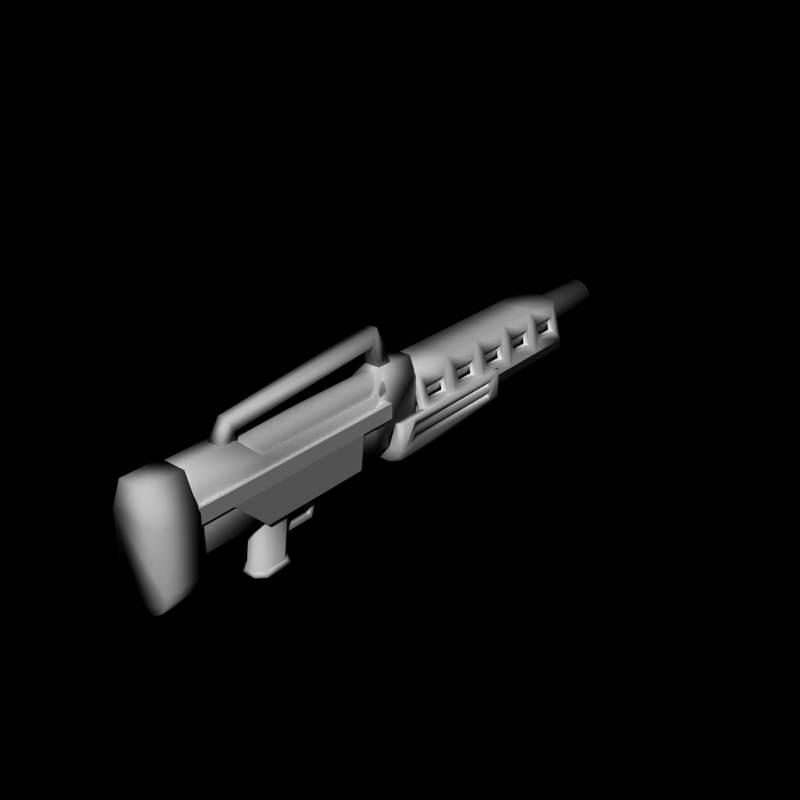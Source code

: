 # Source: energy16.blend  (saved by Blender 2.66.0; exported with 4.5.12 LTS)
import bpy
from mathutils import Matrix  # noqa: F401  (used for matrix-valued properties, if any)

bpy.ops.wm.read_factory_settings(use_empty=True)
scene = bpy.context.scene
scene.name = 'Scene'

# ---- collections
col_collection_1 = bpy.data.collections.new('Collection 1'); scene.collection.children.link(col_collection_1)
col_collection_5 = bpy.data.collections.new('Collection 5'); scene.collection.children.link(col_collection_5)

# ---- world
world_world = bpy.data.worlds.new('World'); scene.world = world_world
world_world.color = (0.0, 0.0, 0.0)
world_world.use_sun_shadow = False
world_world.sun_shadow_jitter_overblur = 0.0
world_world.cycles.sampling_method = 'MANUAL'
world_world.cycles.sample_map_resolution = 256

# ---- meshes
me_cube_013 = bpy.data.meshes.new('Cube.013')
me_cube_013.from_pydata([(0.72, 0.95, -0.2), (0.72, 0.25, -0.2), (0.5, 1.2, 0.65), (0.5, -2.384e-07, 0.65), (-0.8, -2.384e-07, -0.5), (-0.72, 0.95, -0.2), (-0.5, -2.384e-07, 0.65), (-0.5, 1.2, 0.65), (-0.6, 1.2, -0.5), (0.6, 1.2, -0.5), (-0.4, 1.2, 0.5), (0.4, 1.2, 0.5), (0.615, 0.95, 0.2), (0.8, 1.2, -0.5), (0.615, 0.25, 0.2), (0.8, -2.384e-07, -0.5), (-0.615, 0.25, 0.2), (-0.615, 0.95, 0.2), (-0.8, 1.2, -0.5), (-0.72, 0.25, -0.2), (-0.54, 0.95, -0.2), (-0.54, 0.25, -0.2), (0.54, 0.25, -0.2), (0.54, 0.95, -0.2), (-0.455, 0.95, 0.2), (-0.455, 0.25, 0.2), (0.455, 0.25, 0.2), (0.455, 0.95, 0.2), (0.72, -0.25, -0.2), (0.72, -0.95, -0.2), (0.5, -1.2, 0.65), (-0.8, -1.2, -0.5), (-0.72, -0.25, -0.2), (-0.5, -1.2, 0.65), (0.615, -0.25, 0.2), (0.615, -0.95, 0.2), (0.8, -1.2, -0.5), (-0.615, -0.95, 0.2), (-0.615, -0.25, 0.2), (-0.72, -0.95, -0.2), (-0.54, -0.25, -0.2), (-0.54, -0.95, -0.2), (0.54, -0.95, -0.2), (0.54, -0.25, -0.2), (-0.455, -0.25, 0.2), (-0.455, -0.95, 0.2), (0.455, -0.95, 0.2), (0.455, -0.25, 0.2), (0.72, -1.45, -0.2), (0.72, -2.15, -0.2), (0.5, -2.4, 0.65), (-0.8, -2.4, -0.5), (-0.72, -1.45, -0.2), (-0.5, -2.4, 0.65), (0.615, -1.45, 0.2), (0.615, -2.15, 0.2), (0.8, -2.4, -0.5), (-0.615, -2.15, 0.2), (-0.615, -1.45, 0.2), (-0.72, -2.15, -0.2), (-0.54, -1.45, -0.2), (-0.54, -2.15, -0.2), (0.54, -2.15, -0.2), (0.54, -1.45, -0.2), (-0.455, -1.45, 0.2), (-0.455, -2.15, 0.2), (0.455, -2.15, 0.2), (0.455, -1.45, 0.2), (0.72, -2.65, -0.2), (0.72, -3.35, -0.2), (0.5, -3.6, 0.65), (-0.8, -3.6, -0.5), (-0.72, -2.65, -0.2), (-0.5, -3.6, 0.65), (0.615, -2.65, 0.2), (0.615, -3.35, 0.2), (0.8, -3.6, -0.5), (-0.615, -3.35, 0.2), (-0.615, -2.65, 0.2), (-0.72, -3.35, -0.2), (-0.54, -2.65, -0.2), (-0.54, -3.35, -0.2), (0.54, -3.35, -0.2), (0.54, -2.65, -0.2), (-0.455, -2.65, 0.2), (-0.455, -3.35, 0.2), (0.455, -3.35, 0.2), (0.455, -2.65, 0.2), (0.72, -3.85, -0.2), (0.72, -4.55, -0.2), (0.5, -4.8, 0.65), (-0.8, -4.8, -0.5), (-0.72, -3.85, -0.2), (-0.5, -4.8, 0.65), (-0.6, -4.8, -0.5), (0.6, -4.8, -0.5), (-0.4, -4.8, 0.5), (0.4, -4.8, 0.5), (0.615, -3.85, 0.2), (0.615, -4.55, 0.2), (0.8, -4.8, -0.5), (-0.615, -4.55, 0.2), (-0.615, -3.85, 0.2), (-0.72, -4.55, -0.2), (-0.54, -3.85, -0.2), (-0.54, -4.55, -0.2), (0.54, -4.55, -0.2), (0.54, -3.85, -0.2), (-0.455, -3.85, 0.2), (-0.455, -4.55, 0.2), (0.455, -4.55, 0.2), (0.455, -3.85, 0.2)], [], [(25, 16, 17, 24), (21, 19, 16, 25), (7, 6, 3, 2), (20, 5, 19, 21), (24, 17, 5, 20), (0, 13, 2, 12), (12, 2, 3, 14), (14, 3, 15, 1), (1, 15, 13, 0), (17, 16, 6, 7), (5, 17, 7, 18), (19, 5, 18, 4), (16, 19, 4, 6), (88, 76, 70, 98), (93, 91, 94, 96), (100, 90, 97, 95), (90, 93, 96, 97), (7, 10, 8, 18), (27, 12, 14, 26), (22, 1, 0, 23), (26, 14, 1, 22), (12, 27, 23, 0), (45, 37, 38, 44), (41, 39, 37, 45), (40, 32, 39, 41), (44, 38, 32, 40), (34, 3, 30, 35), (38, 37, 33, 6), (35, 30, 36, 29), (39, 32, 4, 31), (32, 38, 6, 4), (37, 39, 31, 33), (2, 11, 10, 7), (11, 2, 13, 9), (47, 34, 35, 46), (42, 29, 28, 43), (46, 35, 29, 42), (34, 47, 43, 28), (65, 57, 58, 64), (61, 59, 57, 65), (29, 36, 15, 28), (60, 52, 59, 61), (64, 58, 52, 60), (54, 30, 50, 55), (58, 57, 53, 33), (55, 50, 56, 49), (28, 15, 3, 34), (59, 52, 31, 51), (52, 58, 33, 31), (6, 33, 30, 3), (57, 59, 51, 53), (67, 54, 55, 66), (62, 49, 48, 63), (66, 55, 49, 62), (54, 67, 63, 48), (85, 77, 78, 84), (81, 79, 77, 85), (49, 56, 36, 48), (80, 72, 79, 81), (84, 78, 72, 80), (74, 50, 70, 75), (78, 77, 73, 53), (75, 70, 76, 69), (48, 36, 30, 54), (79, 72, 51, 71), (72, 78, 53, 51), (33, 53, 50, 30), (77, 79, 71, 73), (87, 74, 75, 86), (82, 69, 68, 83), (86, 75, 69, 82), (74, 87, 83, 68), (109, 101, 102, 108), (105, 103, 101, 109), (73, 93, 90, 70), (104, 92, 103, 105), (108, 102, 92, 104), (69, 76, 56, 68), (99, 90, 100, 89), (68, 56, 50, 74), (103, 92, 71, 91), (53, 73, 70, 50), (101, 103, 91, 93), (92, 102, 73, 71), (98, 70, 90, 99), (111, 98, 99, 110), (106, 89, 88, 107), (110, 99, 89, 106), (98, 111, 107, 88), (102, 101, 93, 73), (89, 100, 76, 88)])
me_cube_013.polygons.foreach_set('use_smooth', [True] * 91)
_uv = me_cube_013.uv_layers.new(name='UVMap')
_uv.uv.foreach_set('vector', [0.6074, 0.5562, 0.6074, 0.5562, 0.7064, 0.5562, 0.7064, 0.5562, 0.6074, 0.4996, 0.6074, 0.4996, 0.6074, 0.5562, 0.6074, 0.5562, 0.7418, 0.6389, 0.572, 0.6389, 0.572, 0.6194, 0.7418, 0.6194, 0.7064, 0.4996, 0.7064, 0.4996, 0.6074, 0.4996, 0.6074, 0.4996, 0.7064, 0.5562, 0.7064, 0.5562, 0.7064, 0.4996, 0.7064, 0.4996, 0.7064, 0.4996, 0.7418, 0.4571, 0.7418, 0.6198, 0.7064, 0.5562, 0.7064, 0.5562, 0.7418, 0.6198, 0.572, 0.6198, 0.6074, 0.5562, 0.6074, 0.5562, 0.572, 0.6198, 0.572, 0.4571, 0.6074, 0.4996, 0.6074, 0.4996, 0.572, 0.4571, 0.7418, 0.4571, 0.7064, 0.4996, 0.7064, 0.5562, 0.6074, 0.5562, 0.572, 0.6198, 0.7418, 0.6198, 0.7064, 0.4996, 0.7064, 0.5562, 0.7418, 0.6198, 0.7418, 0.4571, 0.6074, 0.4996, 0.7064, 0.4996, 0.7418, 0.4571, 0.572, 0.4571, 0.6074, 0.5562, 0.6074, 0.4996, 0.572, 0.4571, 0.572, 0.6198, 0.7064, 0.4996, 0.7418, 0.4571, 0.7418, 0.6198, 0.7064, 0.5562, 0.572, 0.4571, 0.5762, 0.4541, 0.572, 0.6181, 0.5762, 0.4541, 0.572, 0.6198, 0.5762, 0.4541, 0.572, 0.4571, 0.5762, 0.4541, 0.572, 0.6389, 0.5762, 0.4541, 0.5762, 0.4541, 0.5762, 0.4541, 0.5762, 0.4541, 0.7418, 0.4571, 0.5762, 0.4541, 0.7418, 0.6198, 0.7064, 0.5562, 0.7064, 0.5562, 0.6074, 0.5562, 0.6074, 0.5562, 0.6074, 0.4996, 0.6074, 0.4996, 0.7064, 0.4996, 0.7064, 0.4996, 0.6074, 0.5562, 0.6074, 0.5562, 0.6074, 0.4996, 0.6074, 0.4996, 0.7064, 0.5562, 0.7064, 0.5562, 0.7064, 0.4996, 0.7064, 0.4996, 0.6074, 0.5562, 0.6074, 0.5562, 0.7064, 0.5562, 0.7064, 0.5562, 0.6074, 0.4996, 0.6074, 0.4996, 0.6074, 0.5562, 0.6074, 0.5562, 0.7064, 0.4996, 0.7064, 0.4996, 0.6074, 0.4996, 0.6074, 0.4996, 0.7064, 0.5562, 0.7064, 0.5562, 0.7064, 0.4996, 0.7064, 0.4996, 0.7064, 0.5562, 0.7418, 0.6198, 0.572, 0.6198, 0.6074, 0.5562, 0.7064, 0.5562, 0.6074, 0.5562, 0.572, 0.6198, 0.7418, 0.6198, 0.6074, 0.5562, 0.572, 0.6198, 0.572, 0.4571, 0.6074, 0.4996, 0.6074, 0.4996, 0.7064, 0.4996, 0.7418, 0.4571, 0.572, 0.4571, 0.7064, 0.4996, 0.7064, 0.5562, 0.7418, 0.6198, 0.7418, 0.4571, 0.6074, 0.5562, 0.6074, 0.4996, 0.572, 0.4571, 0.572, 0.6198, 0.5762, 0.4541, 0.5762, 0.4541, 0.5762, 0.4541, 0.7418, 0.6194, 0.5762, 0.4541, 0.7418, 0.4571, 0.5762, 0.4541, 0.7418, 0.6181, 0.7064, 0.5562, 0.7064, 0.5562, 0.6074, 0.5562, 0.6074, 0.5562, 0.6074, 0.4996, 0.6074, 0.4996, 0.7064, 0.4996, 0.7064, 0.4996, 0.6074, 0.5562, 0.6074, 0.5562, 0.6074, 0.4996, 0.6074, 0.4996, 0.7064, 0.5562, 0.7064, 0.5562, 0.7064, 0.4996, 0.7064, 0.4996, 0.6074, 0.5562, 0.6074, 0.5562, 0.7064, 0.5562, 0.7064, 0.5562, 0.6074, 0.4996, 0.6074, 0.4996, 0.6074, 0.5562, 0.6074, 0.5562, 0.6074, 0.4996, 0.572, 0.4571, 0.7418, 0.4571, 0.7064, 0.4996, 0.7064, 0.4996, 0.7064, 0.4996, 0.6074, 0.4996, 0.6074, 0.4996, 0.7064, 0.5562, 0.7064, 0.5562, 0.7064, 0.4996, 0.7064, 0.4996, 0.7064, 0.5562, 0.7418, 0.6198, 0.572, 0.6198, 0.6074, 0.5562, 0.7064, 0.5562, 0.6074, 0.5562, 0.572, 0.6198, 0.7418, 0.6198, 0.6074, 0.5562, 0.572, 0.6198, 0.572, 0.4571, 0.6074, 0.4996, 0.7064, 0.4996, 0.7418, 0.4571, 0.7418, 0.6198, 0.7064, 0.5562, 0.6074, 0.4996, 0.7064, 0.4996, 0.7418, 0.4571, 0.572, 0.4571, 0.7064, 0.4996, 0.7064, 0.5562, 0.7418, 0.6198, 0.7418, 0.4571, 0.7418, 0.6389, 0.572, 0.6389, 0.572, 0.6194, 0.7418, 0.6194, 0.6074, 0.5562, 0.6074, 0.4996, 0.572, 0.4571, 0.572, 0.6198, 0.7064, 0.5562, 0.7064, 0.5562, 0.6074, 0.5562, 0.6074, 0.5562, 0.6074, 0.4996, 0.6074, 0.4996, 0.7064, 0.4996, 0.7064, 0.4996, 0.6074, 0.5562, 0.6074, 0.5562, 0.6074, 0.4996, 0.6074, 0.4996, 0.7064, 0.5562, 0.7064, 0.5562, 0.7064, 0.4996, 0.7064, 0.4996, 0.6074, 0.5562, 0.6074, 0.5562, 0.7064, 0.5562, 0.7064, 0.5562, 0.6074, 0.4996, 0.6074, 0.4996, 0.6074, 0.5562, 0.6074, 0.5562, 0.6074, 0.4996, 0.572, 0.4571, 0.7418, 0.4571, 0.7064, 0.4996, 0.7064, 0.4996, 0.7064, 0.4996, 0.6074, 0.4996, 0.6074, 0.4996, 0.7064, 0.5562, 0.7064, 0.5562, 0.7064, 0.4996, 0.7064, 0.4996, 0.7064, 0.5562, 0.7418, 0.6198, 0.572, 0.6198, 0.6074, 0.5562, 0.7064, 0.5562, 0.6074, 0.5562, 0.572, 0.6198, 0.7418, 0.6198, 0.6074, 0.5562, 0.572, 0.6198, 0.572, 0.4571, 0.6074, 0.4996, 0.7064, 0.4996, 0.7418, 0.4571, 0.7418, 0.6198, 0.7064, 0.5562, 0.6074, 0.4996, 0.7064, 0.4996, 0.7418, 0.4571, 0.572, 0.4571, 0.7064, 0.4996, 0.7064, 0.5562, 0.7418, 0.6198, 0.7418, 0.4571, 0.7418, 0.6389, 0.572, 0.6389, 0.572, 0.6194, 0.7418, 0.6194, 0.6074, 0.5562, 0.6074, 0.4996, 0.572, 0.4571, 0.572, 0.6198, 0.7064, 0.5562, 0.7064, 0.5562, 0.6074, 0.5562, 0.6074, 0.5562, 0.6074, 0.4996, 0.6074, 0.4996, 0.7064, 0.4996, 0.7064, 0.4996, 0.6074, 0.5562, 0.6074, 0.5562, 0.6074, 0.4996, 0.6074, 0.4996, 0.7064, 0.5562, 0.7064, 0.5562, 0.7064, 0.4996, 0.7064, 0.4996, 0.6074, 0.5562, 0.6074, 0.5562, 0.7064, 0.5562, 0.7064, 0.5562, 0.6074, 0.4996, 0.6074, 0.4996, 0.6074, 0.5562, 0.6074, 0.5562, 0.7418, 0.6389, 0.572, 0.6389, 0.572, 0.6194, 0.7418, 0.6194, 0.7064, 0.4996, 0.7064, 0.4996, 0.6074, 0.4996, 0.6074, 0.4996, 0.7064, 0.5562, 0.7064, 0.5562, 0.7064, 0.4996, 0.7064, 0.4996, 0.6074, 0.4996, 0.572, 0.4571, 0.7418, 0.4571, 0.7064, 0.4996, 0.6074, 0.5562, 0.572, 0.6198, 0.572, 0.4571, 0.6074, 0.4996, 0.7064, 0.4996, 0.7418, 0.4571, 0.7418, 0.6198, 0.7064, 0.5562, 0.6074, 0.4996, 0.7064, 0.4996, 0.7418, 0.4571, 0.572, 0.4571, 0.7418, 0.6389, 0.572, 0.6389, 0.572, 0.6194, 0.7418, 0.6194, 0.6074, 0.5562, 0.6074, 0.4996, 0.572, 0.4571, 0.572, 0.6198, 0.7064, 0.4996, 0.7064, 0.5562, 0.7418, 0.6198, 0.7418, 0.4571, 0.7064, 0.5562, 0.7418, 0.6198, 0.572, 0.6198, 0.6074, 0.5562, 0.7064, 0.5562, 0.7064, 0.5562, 0.6074, 0.5562, 0.6074, 0.5562, 0.6074, 0.4996, 0.6074, 0.4996, 0.7064, 0.4996, 0.7064, 0.4996, 0.6074, 0.5562, 0.6074, 0.5562, 0.6074, 0.4996, 0.6074, 0.4996, 0.7064, 0.5562, 0.7064, 0.5562, 0.7064, 0.4996, 0.7064, 0.4996, 0.7064, 0.5562, 0.6074, 0.5562, 0.572, 0.6198, 0.7418, 0.6198, 0.6074, 0.4996, 0.572, 0.4571, 0.7418, 0.4571, 0.7064, 0.4996])
me_cube_013.use_remesh_preserve_volume = False
me_cube_013.use_remesh_preserve_attributes = False
me_cube_013.use_mirror_vertex_groups = False
me_cube_013.update()
me_cube_008 = bpy.data.meshes.new('Cube.008')
me_cube_008.from_pydata([(-0.5, -0.9, -1.5), (-0.5, 2.9, -1.5), (0.5, 2.9, -1.5), (0.5, -0.9, -1.5), (-0.5, -0.9, -1.0), (-0.5, 2.9, -1.0), (0.5, 2.9, -1.0), (0.5, -0.9, -1.0), (-0.8, -0.9, -1.3), (-0.8, 2.9, -1.3), (-0.9, -0.9, -1.0), (-0.9, 2.9, -1.0), (-0.7, -0.9, -0.3), (-0.7, 2.9, -0.3), (-0.9, -0.9, -0.3), (-0.9, 2.9, -0.3), (-0.9, -0.5, -1.0), (-0.9, -0.5, -0.3), (-0.9, 2.5, -1.0), (-0.9, 2.5, -0.3), (-0.9, -0.5, -0.6), (-0.9, 2.5, -0.6), (-0.9, -0.5, -0.45), (-0.9, 2.5, -0.45), (-0.9, -0.5, -0.75), (-0.9, 2.5, -0.75), (-0.9, -0.5, -0.9), (-0.9, 2.5, -0.9), (-0.8, -0.5, -0.75), (-0.8, 2.5, -0.75), (-0.8, -0.5, -0.9), (-0.8, 2.5, -0.9), (-0.8, -0.5, -0.6), (-0.8, 2.5, -0.6), (-0.8, -0.5, -0.45), (-0.8, 2.5, -0.45), (-0.45, 3.0, -1.38), (0.45, 3.0, -1.38), (-0.5, 3.0, -1.0), (0.5, 3.0, -1.0), (-0.72, 3.0, -1.2), (-0.81, 3.0, -1.0), (-0.7, 3.0, -0.3), (-0.81, 3.0, -0.3), (-0.45, -1.0, -1.38), (0.45, -1.0, -1.38), (-0.5, -1.0, -1.0), (0.5, -1.0, -1.0), (-0.72, -1.0, -1.2), (-0.81, -1.0, -1.0), (-0.7, -1.0, -0.3), (-0.81, -1.0, -0.3), (0.8, -0.9, -1.3), (0.8, 2.9, -1.3), (0.9, -0.9, -1.0), (0.9, 2.9, -1.0), (0.7, -0.9, -0.3), (0.7, 2.9, -0.3), (0.9, -0.9, -0.3), (0.9, 2.9, -0.3), (0.9, -0.5, -1.0), (0.9, -0.5, -0.3), (0.9, 2.5, -1.0), (0.9, 2.5, -0.3), (0.9, -0.5, -0.6), (0.9, 2.5, -0.6), (0.9, -0.5, -0.45), (0.9, 2.5, -0.45), (0.9, -0.5, -0.75), (0.9, 2.5, -0.75), (0.9, -0.5, -0.9), (0.9, 2.5, -0.9), (0.8, -0.5, -0.75), (0.8, 2.5, -0.75), (0.8, -0.5, -0.9), (0.8, 2.5, -0.9), (0.8, -0.5, -0.6), (0.8, 2.5, -0.6), (0.8, -0.5, -0.45), (0.8, 2.5, -0.45), (0.72, 3.0, -1.2), (0.81, 3.0, -1.0), (0.7, 3.0, -0.3), (0.81, 3.0, -0.3), (0.72, -1.0, -1.2), (0.81, -1.0, -1.0), (0.7, -1.0, -0.3), (0.81, -1.0, -0.3), (-0.5, 0.0, -1.0), (-0.5, 6.5, -1.0), (0.5, 6.5, -1.0), (0.5, 0.0, -1.0), (-0.8, 0.0, -0.5), (-0.8, 6.0, -0.5), (0.8, 6.0, -0.5), (0.8, 0.0, -0.5), (-0.1, -4.2, -2.0), (-0.1, -3.0, -1.2), (0.1, -3.0, -1.2), (0.1, -4.2, -2.0), (-0.1, -4.2, -1.9), (-0.1, -3.1, -1.2), (0.1, -3.1, -1.2), (0.1, -4.2, -1.9), (-0.1, -3.35, -1.9), (-0.1, -3.3, -2.0), (0.1, -3.35, -1.9), (0.1, -3.3, -2.0), (0.1, -4.2, -2.5), (0.1, -4.0, -1.0), (0.3, -4.4, -2.5), (0.3, -4.2, -1.0), (0.3, -5.0, -2.5), (0.3, -4.8, -1.0), (0.1, -5.2, -2.5), (0.1, -5.0, -1.0), (-0.1, -5.2, -2.5), (-0.1, -5.0, -1.0), (-0.3, -5.0, -2.5), (-0.3, -4.8, -1.0), (-0.3, -4.4, -2.5), (-0.3, -4.2, -1.0), (-0.1, -4.2, -2.5), (-0.1, -4.0, -1.0), (-0.3, -4.7, -2.5), (0.3, -4.7, -2.5), (-0.3, -4.5, -1.0), (0.3, -4.5, -1.0), (0.1, -4.2, -2.5), (0.3, -4.4, -2.5), (0.3, -5.0, -2.5), (0.1, -5.2, -2.5), (-0.1, -5.2, -2.5), (-0.3, -5.0, -2.5), (-0.3, -4.4, -2.5), (-0.1, -4.2, -2.5), (-0.3, -4.7, -2.5), (0.3, -4.7, -2.5), (0.1, -4.2, -2.5), (0.3, -4.4, -2.5), (0.3, -5.0, -2.5), (0.1, -5.2, -2.5), (-0.1, -5.2, -2.5), (-0.3, -5.0, -2.5), (-0.3, -4.4, -2.5), (-0.1, -4.2, -2.5), (-0.3, -4.7, -2.5), (0.3, -4.7, -2.5), (0.1, -4.2, -2.5), (0.3, -4.4, -2.5), (0.3, -5.0, -2.5), (0.1, -5.2, -2.5), (-0.1, -5.2, -2.5), (-0.3, -5.0, -2.5), (-0.3, -4.4, -2.5), (-0.1, -4.2, -2.5), (-0.3, -4.7, -2.5), (0.3, -4.7, -2.5), (0.2, -4.1, -2.6), (0.4, -4.3, -2.6), (0.4, -5.05, -2.6), (0.2, -5.25, -2.6), (-0.2, -5.25, -2.6), (-0.4, -5.05, -2.6), (-0.4, -4.3, -2.6), (-0.2, -4.1, -2.6), (-0.4, -4.7, -2.6), (0.4, -4.7, -2.6), (-0.5, -5.0, -1.2), (-0.5, -2.0, -1.2), (0.5, -2.0, -1.2), (0.5, -5.0, -1.2), (-0.6, -6.0, -0.2), (-0.6, -2.0, -0.2), (0.6, -2.0, -0.2), (0.6, -6.0, -0.2), (-0.6, -6.0, 0.2), (-0.6, -2.0, 0.2), (0.6, -2.0, 0.2), (0.6, -6.0, 0.2), (-0.6, -7.0, -0.2), (0.6, -7.0, -0.2), (-0.6, -7.0, 0.2), (0.6, -7.0, 0.2), (-0.6, -1.0, -0.2), (0.6, -1.0, -0.2), (-0.6, -1.0, 0.2), (0.6, -1.0, 0.2), (0.35, -7.0, 1.05), (0.35, -8.0, 1.05), (0.7, -7.0, -1.3), (0.7, -8.0, -1.3), (0.6467, -7.0, -1.568), (0.6467, -8.0, -1.568), (0.495, -7.0, -1.795), (0.495, -8.0, -1.795), (0.2679, -7.0, -1.947), (0.2679, -8.0, -1.947), (-2.404e-07, -7.0, -2.0), (-2.404e-07, -8.0, -2.0), (-0.2679, -7.0, -1.947), (-0.2679, -8.0, -1.947), (-0.495, -7.0, -1.795), (-0.495, -8.0, -1.795), (-0.6467, -7.0, -1.568), (-0.6467, -8.0, -1.568), (-0.7, -7.0, -1.3), (-0.7, -8.0, -1.3), (-0.35, -7.0, 1.05), (-0.35, -8.0, 1.05), (-0.7, -8.0, 0.2), (0.7, -7.0, 0.2), (-0.7, -7.0, 0.2), (0.7, -8.0, 0.2), (-1.227e-08, 8.0, 0.5), (-1.227e-08, -6.557e-07, 0.5), (0.1913, 8.0, 0.4619), (0.1913, -6.557e-07, 0.4619), (0.3536, 8.0, 0.3536), (0.3536, -5.364e-07, 0.3536), (0.4619, 8.0, 0.1913), (0.4619, -2.98e-07, 0.1913), (0.5, 8.0, 3.576e-07), (0.5, -5.96e-08, -2.821e-07), (0.4619, 8.0, -0.1913), (0.4619, 2.384e-07, -0.1913), (0.3536, 8.0, -0.3536), (0.3536, 4.768e-07, -0.3536), (0.1913, 8.0, -0.4619), (0.1913, 4.768e-07, -0.4619), (-1.752e-07, 8.0, -0.5), (-1.752e-07, 5.96e-07, -0.5), (-0.1913, 8.0, -0.4619), (-0.1913, 4.768e-07, -0.4619), (-0.3536, 8.0, -0.3536), (-0.3536, 4.768e-07, -0.3536), (-0.4619, 8.0, -0.1913), (-0.4619, 2.384e-07, -0.1913), (-0.5, 8.0, 8.027e-07), (-0.5, -5.96e-08, 1.629e-07), (-0.4619, 8.0, 0.1913), (-0.4619, -2.98e-07, 0.1913), (-0.3536, 8.0, 0.3536), (-0.3536, -5.364e-07, 0.3536), (-0.1913, 8.0, 0.4619), (-0.1913, -6.557e-07, 0.4619), (-3.328e-09, 8.0, 0.35), (0.1339, 8.0, 0.3234), (0.2475, 8.0, 0.2475), (0.3234, 8.0, 0.1339), (0.35, 8.0, 8.72e-07), (0.3234, 8.0, -0.1339), (0.2475, 8.0, -0.2475), (0.1339, 8.0, -0.3234), (-1.174e-07, 8.0, -0.35), (-0.1339, 8.0, -0.3234), (-0.2475, 8.0, -0.2475), (-0.3234, 8.0, -0.1339), (-0.35, 8.0, 1.184e-06), (-0.3234, 8.0, 0.1339), (-0.2475, 8.0, 0.2475), (-0.1339, 8.0, 0.3234), (1.753e-08, 4.0, 8.531e-07), (-0.5, -1.5, -1.0), (-0.5, 0.0, -1.0), (0.5, 0.0, -1.0), (0.5, -1.5, -1.0), (-0.3, -1.0, 1.0), (-0.3, 0.0, 1.0), (0.3, 0.0, 1.0), (0.3, -1.0, 1.0), (-0.5, -1.5, 0.5), (0.5, -1.5, 0.5), (-0.5, -5.0, -1.0), (0.5, -5.0, -1.0), (-0.5, -5.0, 0.5), (0.5, -5.0, 0.5), (-0.5, -7.5, -1.0), (0.5, -7.5, -1.0), (-0.3, -7.5, 1.0), (0.3, -7.5, 1.0), (-0.3, -5.5, 1.0), (0.3, -5.5, 1.0), (0.5, -7.5, 0.5), (-0.5, -7.5, 0.5), (-0.5, 0.0, 0.5), (0.5, 0.0, 0.5), (-0.2, -1.0, 1.0), (-0.2, -0.6, 1.0), (0.2, -0.6, 1.0), (0.2, -1.0, 1.0), (-0.2, -1.2, 1.6), (-0.15, -1.0, 2.0), (0.15, -1.0, 2.0), (0.2, -1.2, 1.6), (-0.2, -5.5, 1.2), (-0.15, -5.6, 1.5), (0.15, -5.6, 1.5), (0.2, -5.5, 1.2), (-0.2, -5.5, 1.0), (-0.2, -5.9, 1.0), (0.2, -5.9, 1.0), (0.2, -5.5, 1.0), (-1.227e-08, -1.0, 0.9), (-1.227e-08, -5.5, 0.9), (0.1531, -1.0, 0.8696), (0.1531, -5.5, 0.8696), (0.2828, -1.0, 0.7828), (0.2828, -5.5, 0.7828), (0.3696, -1.0, 0.6531), (0.3696, -5.5, 0.6531), (0.4, -1.0, 0.5), (0.4, -5.5, 0.5), (0.3696, -1.0, 0.3469), (0.3696, -5.5, 0.3469), (-0.3696, -1.0, 0.3469), (-0.3696, -5.5, 0.3469), (-0.4, -1.0, 0.5), (-0.4, -5.5, 0.5), (-0.3696, -1.0, 0.6531), (-0.3696, -5.5, 0.6531), (-0.2828, -1.0, 0.7828), (-0.2828, -5.5, 0.7828), (-0.1531, -1.0, 0.8696), (-0.1531, -5.5, 0.8696)], [], [(1, 0, 8, 9), (5, 6, 39, 38), (14, 10, 49, 51), (0, 1, 2, 3), (7, 6, 5, 4), (10, 16, 18, 11, 9, 8), (10, 8, 48, 49), (12, 14, 51, 50), (12, 13, 15, 19, 17, 14), (4, 5, 13, 12), (13, 5, 38, 42), (16, 10, 14, 17, 22, 20, 24, 26), (23, 22, 17, 19), (11, 18, 27, 25, 21, 23, 19, 15), (25, 24, 20, 21), (23, 21, 33, 35), (24, 25, 29, 28), (18, 16, 26, 27), (31, 30, 28, 29), (26, 24, 28, 30), (25, 27, 31, 29), (27, 26, 30, 31), (33, 32, 34, 35), (21, 20, 32, 33), (20, 22, 34, 32), (22, 23, 35, 34), (38, 39, 37, 36), (38, 36, 40, 41), (38, 41, 43, 42), (1, 9, 40, 36), (11, 15, 43, 41), (9, 11, 41, 40), (15, 13, 42, 43), (2, 1, 36, 37), (47, 46, 44, 45), (44, 46, 49, 48), (49, 46, 50, 51), (0, 3, 45, 44), (4, 12, 50, 46), (7, 4, 46, 47), (8, 0, 44, 48), (58, 87, 85, 54), (54, 52, 53, 55, 62, 60), (54, 85, 84, 52), (56, 86, 87, 58), (56, 58, 61, 63, 59, 57), (60, 70, 68, 64, 66, 61, 58, 54), (67, 63, 61, 66), (55, 59, 63, 67, 65, 69, 71, 62), (69, 65, 64, 68), (67, 79, 77, 65), (68, 72, 73, 69), (62, 71, 70, 60), (75, 73, 72, 74), (70, 74, 72, 68), (69, 73, 75, 71), (71, 75, 74, 70), (77, 79, 78, 76), (65, 77, 76, 64), (64, 76, 78, 66), (66, 78, 79, 67), (39, 82, 83, 81), (57, 82, 39, 6), (7, 47, 86, 56), (55, 81, 83, 59), (53, 80, 81, 55), (59, 83, 82, 57), (85, 87, 86, 47), (2, 53, 52, 3), (39, 81, 80, 37), (52, 84, 45, 3), (2, 37, 80, 53), (7, 56, 57, 6), (45, 84, 85, 47), (92, 93, 89, 88), (93, 94, 90, 89), (94, 95, 91, 90), (95, 92, 88, 91), (88, 89, 90, 91), (95, 94, 93, 92), (104, 101, 97, 105), (101, 102, 98, 97), (106, 103, 99, 107), (103, 100, 96, 99), (105, 97, 98, 107), (106, 102, 101, 104), (100, 104, 105, 96), (102, 106, 107, 98), (96, 105, 107, 99), (103, 106, 104, 100), (124, 126, 121, 120), (116, 117, 119, 118), (118, 124, 136, 133), (120, 121, 123, 122), (112, 113, 115, 114), (108, 109, 111, 110), (114, 115, 117, 116), (125, 127, 113, 112), (122, 123, 109, 108), (118, 119, 126, 124), (112, 114, 131, 130), (110, 111, 127, 125), (137, 130, 140, 147), (128, 129, 139, 138), (125, 112, 130, 137), (124, 120, 134, 136), (110, 125, 137, 129), (116, 118, 133, 132), (122, 108, 128, 135), (108, 110, 129, 128), (120, 122, 135, 134), (114, 116, 132, 131), (146, 144, 154, 156), (139, 147, 157, 149), (131, 132, 142, 141), (135, 128, 138, 145), (130, 131, 141, 140), (133, 136, 146, 143), (134, 135, 145, 144), (129, 137, 147, 139), (136, 134, 144, 146), (132, 133, 143, 142), (154, 155, 165, 164), (153, 156, 166, 163), (142, 143, 153, 152), (138, 139, 149, 148), (147, 140, 150, 157), (141, 142, 152, 151), (145, 138, 148, 155), (140, 141, 151, 150), (143, 146, 156, 153), (144, 145, 155, 154), (166, 167, 160, 161, 162, 163), (158, 159, 167, 166, 164, 165), (149, 157, 167, 159), (156, 154, 164, 166), (152, 153, 163, 162), (148, 149, 159, 158), (157, 150, 160, 167), (151, 152, 162, 161), (155, 148, 158, 165), (150, 151, 161, 160), (172, 173, 169, 168), (173, 174, 170, 169), (174, 175, 171, 170), (175, 172, 168, 171), (168, 169, 170, 171), (175, 179, 183, 181), (179, 178, 177, 176), (175, 174, 178, 179), (173, 172, 176, 177), (177, 178, 187, 186), (180, 181, 183, 182), (176, 172, 180, 182), (172, 175, 181, 180), (179, 176, 182, 183), (185, 184, 186, 187), (178, 174, 185, 187), (174, 173, 184, 185), (173, 177, 186, 184), (204, 205, 207, 206), (202, 203, 205, 204), (192, 193, 195, 194), (196, 197, 199, 198), (190, 191, 193, 192), (212, 210, 209, 208), (200, 201, 203, 202), (194, 195, 197, 196), (208, 209, 189, 188), (211, 213, 191, 190), (211, 190, 192, 194, 196, 198, 200, 202, 204, 206, 212), (198, 199, 201, 200), (213, 210, 207, 205, 203, 201, 199, 197, 195, 193, 191), (206, 207, 210, 212), (188, 189, 213, 211), (188, 211, 212, 208), (189, 209, 210, 213), (234, 236, 257, 256), (236, 237, 239, 238), (220, 221, 223, 222), (216, 217, 219, 218), (234, 235, 237, 236), (224, 225, 227, 226), (228, 229, 231, 230), (222, 223, 225, 224), (238, 239, 241, 240), (218, 219, 221, 220), (214, 215, 217, 216), (232, 233, 235, 234), (226, 227, 229, 228), (242, 243, 245, 244), (244, 245, 215, 214), (240, 241, 243, 242), (230, 231, 233, 232), (230, 232, 255, 254), (226, 228, 253, 252), (222, 224, 251, 250), (244, 214, 246, 261), (218, 220, 249, 248), (238, 240, 259, 258), (240, 242, 260, 259), (236, 238, 258, 257), (232, 234, 256, 255), (228, 230, 254, 253), (224, 226, 252, 251), (214, 216, 247, 246), (220, 222, 250, 249), (242, 244, 261, 260), (216, 218, 248, 247), (258, 259, 262), (256, 257, 262), (250, 251, 262), (257, 258, 262), (251, 252, 262), (259, 260, 262), (252, 253, 262), (260, 261, 262), (253, 254, 262), (247, 248, 262), (261, 246, 262), (254, 255, 262), (248, 249, 262), (246, 247, 262), (255, 256, 262), (249, 250, 262), (267, 268, 285, 264, 263, 271), (285, 286, 265, 264), (269, 270, 272, 266, 265, 286), (271, 263, 273, 275), (263, 264, 265, 266), (270, 269, 268, 267), (270, 267, 271, 272), (273, 274, 278, 277), (272, 271, 275, 276), (263, 266, 274, 273), (266, 272, 276, 274), (283, 284, 277, 278), (275, 273, 277, 284, 279, 281), (282, 281, 279, 280), (274, 276, 282, 280, 283, 278), (276, 275, 281, 282), (280, 279, 284, 283), (268, 269, 286, 285), (291, 292, 288, 287), (292, 293, 289, 288), (293, 294, 290, 289), (294, 291, 287, 290), (287, 288, 289, 290), (291, 294, 298, 295), (296, 295, 299, 300), (294, 293, 297, 298), (292, 291, 295, 296), (293, 292, 296, 297), (302, 301, 300, 299), (297, 296, 300, 301), (298, 297, 301, 302), (295, 298, 302, 299), (315, 316, 318, 317), (309, 310, 312, 311), (305, 306, 308, 307), (311, 312, 314, 313), (317, 318, 320, 319), (307, 308, 310, 309), (303, 304, 306, 305), (321, 322, 324, 323), (323, 324, 304, 303), (319, 320, 322, 321)])
me_cube_008.polygons.foreach_set('use_smooth', [1, 1, 1, 1, 1, 1, 1, 1, 1, 1, 1, 1, 1, 1, 1, 1, 1, 1, 1, 1, 1, 1, 1, 1, 1, 1, 1, 1, 1, 1, 1, 1, 1, 1, 1, 1, 1, 1, 1, 1, 1, 1, 1, 1, 1, 1, 1, 1, 1, 1, 1, 1, 1, 1, 1, 1, 1, 1, 1, 1, 1, 1, 1, 1, 1, 1, 1, 1, 1, 1, 1, 1, 1, 1, 0, 0, 0, 0, 0, 0, 0, 0, 0, 0, 0, 0, 0, 0, 0, 0, 1, 1, 1, 1, 1, 1, 1, 1, 1, 1, 1, 1, 1, 1, 1, 1, 1, 1, 1, 1, 1, 1, 1, 1, 1, 1, 1, 1, 1, 1, 1, 1, 1, 1, 1, 1, 1, 1, 1, 1, 1, 1, 1, 1, 1, 1, 1, 1, 1, 1, 1, 1, 0, 0, 0, 0, 0, 0, 0, 0, 0, 0, 0, 0, 0, 0, 0, 0, 0, 0, 1, 1, 1, 1, 1, 1, 1, 1, 1, 1, 1, 1, 1, 1, 1, 1, 1, 0, 1, 1, 1, 1, 1, 1, 1, 1, 1, 1, 1, 1, 1, 1, 1, 1, 0, 0, 0, 0, 0, 0, 0, 0, 0, 0, 0, 0, 0, 0, 0, 0, 0, 0, 0, 0, 0, 0, 0, 0, 0, 0, 0, 0, 0, 0, 0, 1, 1, 1, 1, 1, 1, 1, 1, 1, 1, 1, 1, 1, 1, 1, 1, 1, 1, 1, 1, 1, 1, 1, 1, 1, 1, 1, 1, 1, 1, 1, 1, 1, 1, 1, 1, 1, 1, 1, 1, 1, 1])
_uv = me_cube_008.uv_layers.new(name='UVMap')
_uv.uv.foreach_set('vector', [-0.3881, 0.6687, -0.7566, 0.6687, -0.7566, 0.6881, -0.3881, 0.6881, -0.4863, 0.5345, -0.4863, 0.4633, -0.4791, 0.4633, -0.4791, 0.5345, -0.7566, 0.7851, -0.7566, 0.7172, -0.7663, 0.7172, -0.7663, 0.7851, -0.7566, 0.6687, -0.3881, 0.6687, -0.3881, 0.6687, -0.7566, 0.6687, -0.7567, 0.4633, -0.4863, 0.4633, -0.4863, 0.5345, -0.7567, 0.5345, -0.7566, 0.7172, -0.7178, 0.7172, -0.4269, 0.7172, -0.3881, 0.7172, -0.3881, 0.6881, -0.7566, 0.6881, -0.7566, 0.7172, -0.7566, 0.6881, -0.7663, 0.6881, -0.7663, 0.7172, -0.7567, 0.5487, -0.7567, 0.5629, -0.7638, 0.5629, -0.7638, 0.5487, -0.7567, 0.5487, -0.4863, 0.5487, -0.4863, 0.5629, -0.5147, 0.5629, -0.7282, 0.5629, -0.7567, 0.5629, -0.7567, 0.5345, -0.4863, 0.5345, -0.4863, 0.5487, -0.7567, 0.5487, -0.4863, 0.5487, -0.4863, 0.5345, -0.4791, 0.5345, -0.4791, 0.5487, -0.7178, 0.7172, -0.7566, 0.7172, -0.7566, 0.7851, -0.7178, 0.7851, -0.7178, 0.7705, -0.7178, 0.756, -0.7178, 0.7415, -0.7178, 0.7269, -0.4269, 0.7705, -0.7178, 0.7705, -0.7178, 0.7851, -0.4269, 0.7851, -0.3881, 0.7172, -0.4269, 0.7172, -0.4269, 0.7269, -0.4269, 0.7415, -0.4269, 0.756, -0.4269, 0.7705, -0.4269, 0.7851, -0.3881, 0.7851, -0.4269, 0.7415, -0.7178, 0.7415, -0.7178, 0.756, -0.4269, 0.756, -0.519, 0.6325, -0.519, 0.6218, -0.519, 0.6218, -0.519, 0.6325, -0.7342, 0.611, -0.519, 0.611, -0.519, 0.611, -0.7342, 0.611, -0.4269, 0.7172, -0.7178, 0.7172, -0.7178, 0.7269, -0.4269, 0.7269, -0.519, 0.6003, -0.7342, 0.6003, -0.7342, 0.611, -0.519, 0.611, -0.7342, 0.6003, -0.7342, 0.611, -0.7342, 0.611, -0.7342, 0.6003, -0.519, 0.611, -0.519, 0.6003, -0.519, 0.6003, -0.519, 0.611, -0.519, 0.6003, -0.7342, 0.6003, -0.7342, 0.6003, -0.519, 0.6003, -0.519, 0.6218, -0.7342, 0.6218, -0.7342, 0.6325, -0.519, 0.6325, -0.519, 0.6218, -0.7342, 0.6218, -0.7342, 0.6218, -0.519, 0.6218, -0.7342, 0.6218, -0.7342, 0.6325, -0.7342, 0.6325, -0.7342, 0.6218, -0.7342, 0.6325, -0.519, 0.6325, -0.519, 0.6325, -0.7342, 0.6325, -0.3213, 0.4972, -0.2206, 0.4972, -0.2206, 0.4469, -0.3213, 0.4469, -0.3213, 0.4972, -0.3213, 0.4469, -0.3515, 0.467, -0.3615, 0.4972, -0.3213, 0.4972, -0.3615, 0.4972, -0.3615, 0.5677, -0.3414, 0.5677, -0.3881, 0.6687, -0.3881, 0.6881, -0.3784, 0.6881, -0.3784, 0.6687, -0.3881, 0.7172, -0.3881, 0.7851, -0.3784, 0.7851, -0.3784, 0.7172, -0.3881, 0.6881, -0.3881, 0.7172, -0.3784, 0.7172, -0.3784, 0.6881, -0.4863, 0.5629, -0.4863, 0.5487, -0.4791, 0.5487, -0.4791, 0.5629, -0.3881, 0.6687, -0.3881, 0.6687, -0.3784, 0.6687, -0.3784, 0.6687, -0.2206, 0.4972, -0.3213, 0.4972, -0.3213, 0.4469, -0.2206, 0.4469, -0.3213, 0.4469, -0.3213, 0.4972, -0.3615, 0.4972, -0.3515, 0.467, -0.3615, 0.4972, -0.3213, 0.4972, -0.3414, 0.5677, -0.3615, 0.5677, -0.7566, 0.6687, -0.7566, 0.6687, -0.7663, 0.6687, -0.7663, 0.6687, -0.7567, 0.5345, -0.7567, 0.5487, -0.7638, 0.5487, -0.7638, 0.5345, -0.7567, 0.4633, -0.7567, 0.5345, -0.7638, 0.5345, -0.7638, 0.4633, -0.7566, 0.6881, -0.7566, 0.6687, -0.7663, 0.6687, -0.7663, 0.6881, -0.7566, 0.7851, -0.7663, 0.7851, -0.7663, 0.7172, -0.7566, 0.7172, -0.7566, 0.7172, -0.7566, 0.6881, -0.3881, 0.6881, -0.3881, 0.7172, -0.4269, 0.7172, -0.7178, 0.7172, -0.7566, 0.7172, -0.7663, 0.7172, -0.7663, 0.6881, -0.7566, 0.6881, -0.7567, 0.4491, -0.7638, 0.4491, -0.7638, 0.4348, -0.7567, 0.4348, -0.7567, 0.4491, -0.7567, 0.4348, -0.7282, 0.4348, -0.5147, 0.4348, -0.4863, 0.4348, -0.4863, 0.4491, -0.7178, 0.7172, -0.7178, 0.7269, -0.7178, 0.7415, -0.7178, 0.756, -0.7178, 0.7705, -0.7178, 0.7851, -0.7566, 0.7851, -0.7566, 0.7172, -0.4269, 0.7705, -0.4269, 0.7851, -0.7178, 0.7851, -0.7178, 0.7705, -0.3881, 0.7172, -0.3881, 0.7851, -0.4269, 0.7851, -0.4269, 0.7705, -0.4269, 0.756, -0.4269, 0.7415, -0.4269, 0.7269, -0.4269, 0.7172, -0.4269, 0.7415, -0.4269, 0.756, -0.7178, 0.756, -0.7178, 0.7415, -0.519, 0.6325, -0.519, 0.6325, -0.519, 0.6218, -0.519, 0.6218, -0.7342, 0.611, -0.7342, 0.611, -0.519, 0.611, -0.519, 0.611, -0.4269, 0.7172, -0.4269, 0.7269, -0.7178, 0.7269, -0.7178, 0.7172, -0.519, 0.6003, -0.519, 0.611, -0.7342, 0.611, -0.7342, 0.6003, -0.7342, 0.6003, -0.7342, 0.6003, -0.7342, 0.611, -0.7342, 0.611, -0.519, 0.611, -0.519, 0.611, -0.519, 0.6003, -0.519, 0.6003, -0.519, 0.6003, -0.519, 0.6003, -0.7342, 0.6003, -0.7342, 0.6003, -0.519, 0.6218, -0.519, 0.6325, -0.7342, 0.6325, -0.7342, 0.6218, -0.519, 0.6218, -0.519, 0.6218, -0.7342, 0.6218, -0.7342, 0.6218, -0.7342, 0.6218, -0.7342, 0.6218, -0.7342, 0.6325, -0.7342, 0.6325, -0.7342, 0.6325, -0.7342, 0.6325, -0.519, 0.6325, -0.519, 0.6325, -0.2206, 0.4972, -0.2004, 0.5677, -0.1803, 0.5677, -0.1803, 0.4972, -0.4863, 0.4491, -0.4791, 0.4491, -0.4791, 0.4633, -0.4863, 0.4633, -0.7567, 0.4633, -0.7638, 0.4633, -0.7638, 0.4491, -0.7567, 0.4491, -0.3881, 0.7172, -0.3784, 0.7172, -0.3784, 0.7851, -0.3881, 0.7851, -0.3881, 0.6881, -0.3784, 0.6881, -0.3784, 0.7172, -0.3881, 0.7172, -0.4863, 0.4348, -0.4791, 0.4348, -0.4791, 0.4491, -0.4863, 0.4491, -0.1803, 0.4972, -0.1803, 0.5677, -0.2004, 0.5677, -0.2206, 0.4972, -0.3881, 0.6687, -0.3881, 0.6881, -0.7566, 0.6881, -0.7566, 0.6687, -0.2206, 0.4972, -0.1803, 0.4972, -0.1904, 0.467, -0.2206, 0.4469, -0.7566, 0.6881, -0.7663, 0.6881, -0.7663, 0.6687, -0.7566, 0.6687, -0.3881, 0.6687, -0.3784, 0.6687, -0.3784, 0.6881, -0.3881, 0.6881, -1.98, 0.7501, -1.982, 0.8512, -1.472, 0.851, -1.47, 0.7392, -0.2206, 0.4469, -0.1904, 0.467, -0.1803, 0.4972, -0.2206, 0.4972, 0.2568, 0.8818, 0.3648, 0.8818, 0.3648, 0.9898, 0.2568, 0.9898, 0.2568, 0.8818, 0.3648, 0.8818, 0.3648, 0.9898, 0.2568, 0.9898, 0.2568, 0.8818, 0.3648, 0.8818, 0.3648, 0.9898, 0.2568, 0.9898, 0.2568, 0.8818, 0.3648, 0.8818, 0.3648, 0.9898, 0.2568, 0.9898, 0.2568, 0.8818, 0.3648, 0.8818, 0.3648, 0.9898, 0.2568, 0.9898, 0.2568, 0.8818, 0.3648, 0.8818, 0.3648, 0.9898, 0.2568, 0.9898, 0.1637, 0.583, 0.2137, 0.583, 0.2137, 0.633, 0.1637, 0.633, 0.1637, 0.583, 0.2137, 0.583, 0.2137, 0.633, 0.1637, 0.633, 0.1637, 0.583, 0.2137, 0.583, 0.2137, 0.633, 0.1637, 0.633, 0.1637, 0.583, 0.2137, 0.583, 0.2137, 0.633, 0.1637, 0.633, 0.1637, 0.583, 0.2137, 0.583, 0.2137, 0.633, 0.1637, 0.633, 0.1637, 0.583, 0.2137, 0.583, 0.2137, 0.633, 0.1637, 0.633, 0.1637, 0.583, 0.2137, 0.583, 0.2137, 0.633, 0.1637, 0.633, 0.1637, 0.583, 0.2137, 0.583, 0.2137, 0.633, 0.1637, 0.633, 0.1637, 0.583, 0.2137, 0.583, 0.2137, 0.633, 0.1637, 0.633, 0.1637, 0.583, 0.2137, 0.583, 0.2137, 0.633, 0.1637, 0.633, 0.08616, 0.5348, 0.1051, 0.6769, 0.1335, 0.6769, 0.1146, 0.5348, 0.03879, 0.5348, 0.05774, 0.6769, 0.07669, 0.6769, 0.05774, 0.5348, 0.05774, 0.5348, 0.08616, 0.5348, 0.08616, 0.5348, 0.05774, 0.5348, 0.1146, 0.5348, 0.1335, 0.6769, 0.1525, 0.6769, 0.1335, 0.5348, 0.05774, 0.5348, 0.07669, 0.6769, 0.05774, 0.6769, 0.03879, 0.5348, 0.1335, 0.5348, 0.1525, 0.6769, 0.1335, 0.6769, 0.1146, 0.5348, 0.03879, 0.5348, 0.05774, 0.6769, 0.05774, 0.6769, 0.03879, 0.5348, 0.08616, 0.5348, 0.1051, 0.6769, 0.07669, 0.6769, 0.05774, 0.5348, 0.1335, 0.5348, 0.1525, 0.6769, 0.1525, 0.6769, 0.1335, 0.5348, 0.05774, 0.5348, 0.07669, 0.6769, 0.1051, 0.6769, 0.08616, 0.5348, 0.05774, 0.5348, 0.03879, 0.5348, 0.03879, 0.5348, 0.05774, 0.5348, 0.1146, 0.5348, 0.1335, 0.6769, 0.1051, 0.6769, 0.08616, 0.5348, 0.08616, 0.5348, 0.05774, 0.5348, 0.05774, 0.5348, 0.08616, 0.5348, 0.1335, 0.5348, 0.1146, 0.5348, 0.1146, 0.5348, 0.1335, 0.5348, 0.08616, 0.5348, 0.05774, 0.5348, 0.05774, 0.5348, 0.08616, 0.5348, 0.08616, 0.5348, 0.1146, 0.5348, 0.1146, 0.5348, 0.08616, 0.5348, 0.1146, 0.5348, 0.08616, 0.5348, 0.08616, 0.5348, 0.1146, 0.5348, 0.03879, 0.5348, 0.05774, 0.5348, 0.05774, 0.5348, 0.03879, 0.5348, 0.1335, 0.5348, 0.1335, 0.5348, 0.1335, 0.5348, 0.1335, 0.5348, 0.1335, 0.5348, 0.1146, 0.5348, 0.1146, 0.5348, 0.1335, 0.5348, 0.1146, 0.5348, 0.1335, 0.5348, 0.1335, 0.5348, 0.1146, 0.5348, 0.03879, 0.5348, 0.03879, 0.5348, 0.03879, 0.5348, 0.03879, 0.5348, 0.08616, 0.5348, 0.1146, 0.5348, 0.1146, 0.5348, 0.08616, 0.5348, 0.1146, 0.5348, 0.08616, 0.5348, 0.08616, 0.5348, 0.1146, 0.5348, 0.03879, 0.5348, 0.03879, 0.5348, 0.03879, 0.5348, 0.03879, 0.5348, 0.1335, 0.5348, 0.1335, 0.5348, 0.1335, 0.5348, 0.1335, 0.5348, 0.05774, 0.5348, 0.03879, 0.5348, 0.03879, 0.5348, 0.05774, 0.5348, 0.05774, 0.5348, 0.08616, 0.5348, 0.08616, 0.5348, 0.05774, 0.5348, 0.1146, 0.5348, 0.1335, 0.5348, 0.1335, 0.5348, 0.1146, 0.5348, 0.1146, 0.5348, 0.08616, 0.5348, 0.08616, 0.5348, 0.1146, 0.5348, 0.08616, 0.5348, 0.1146, 0.5348, 0.1146, 0.5348, 0.08616, 0.5348, 0.03879, 0.5348, 0.05774, 0.5348, 0.05774, 0.5348, 0.03879, 0.5348, 0.1146, 0.5348, 0.1335, 0.5348, 0.143, 0.5254, 0.1241, 0.5254, 0.05774, 0.5348, 0.08616, 0.5348, 0.08616, 0.5254, 0.053, 0.5254, 0.03879, 0.5348, 0.05774, 0.5348, 0.05774, 0.5348, 0.03879, 0.5348, 0.1335, 0.5348, 0.1146, 0.5348, 0.1146, 0.5348, 0.1335, 0.5348, 0.08616, 0.5348, 0.05774, 0.5348, 0.05774, 0.5348, 0.08616, 0.5348, 0.03879, 0.5348, 0.03879, 0.5348, 0.03879, 0.5348, 0.03879, 0.5348, 0.1335, 0.5348, 0.1335, 0.5348, 0.1335, 0.5348, 0.1335, 0.5348, 0.05774, 0.5348, 0.03879, 0.5348, 0.03879, 0.5348, 0.05774, 0.5348, 0.05774, 0.5348, 0.08616, 0.5348, 0.08616, 0.5348, 0.05774, 0.5348, 0.1146, 0.5348, 0.1335, 0.5348, 0.1335, 0.5348, 0.1146, 0.5348, 0.08616, 0.5254, 0.08616, 0.5254, 0.053, 0.5254, 0.03406, 0.5254, 0.03406, 0.5254, 0.053, 0.5254, 0.143, 0.5254, 0.1241, 0.5254, 0.08616, 0.5254, 0.08616, 0.5254, 0.1241, 0.5254, 0.143, 0.5254, 0.1146, 0.5348, 0.08616, 0.5348, 0.08616, 0.5254, 0.1241, 0.5254, 0.08616, 0.5348, 0.1146, 0.5348, 0.1241, 0.5254, 0.08616, 0.5254, 0.03879, 0.5348, 0.05774, 0.5348, 0.053, 0.5254, 0.03406, 0.5254, 0.1335, 0.5348, 0.1146, 0.5348, 0.1241, 0.5254, 0.143, 0.5254, 0.08616, 0.5348, 0.05774, 0.5348, 0.053, 0.5254, 0.08616, 0.5254, 0.03879, 0.5348, 0.03879, 0.5348, 0.03406, 0.5254, 0.03406, 0.5254, 0.1335, 0.5348, 0.1335, 0.5348, 0.143, 0.5254, 0.143, 0.5254, 0.05774, 0.5348, 0.03879, 0.5348, 0.03406, 0.5254, 0.053, 0.5254, 0.1417, 0.7081, 0.361, 0.7081, 0.361, 0.6533, 0.1965, 0.6533, 0.361, 0.7081, 0.361, 0.7081, 0.361, 0.6533, 0.361, 0.6533, 0.361, 0.7081, 0.1417, 0.7081, 0.1965, 0.6533, 0.361, 0.6533, 0.1417, 0.7081, 0.1417, 0.7081, 0.1965, 0.6533, 0.1965, 0.6533, 0.1965, 0.6533, 0.361, 0.6533, 0.361, 0.6533, 0.1965, 0.6533, 0.1417, 0.7081, 0.1417, 0.73, 0.08686, 0.73, 0.08686, 0.7081, 0.1417, 0.73, 0.361, 0.73, 0.361, 0.73, 0.1417, 0.73, 0.1417, 0.7081, 0.361, 0.7081, 0.361, 0.73, 0.1417, 0.73, 0.361, 0.7081, 0.1417, 0.7081, 0.1417, 0.73, 0.361, 0.73, 0.361, 0.73, 0.361, 0.73, 0.4158, 0.73, 0.4158, 0.73, 0.08686, 0.7081, 0.08686, 0.7081, 0.08686, 0.73, 0.08686, 0.73, 0.1417, 0.73, 0.1417, 0.7081, 0.08686, 0.7081, 0.08686, 0.73, 0.1417, 0.7081, 0.1417, 0.7081, 0.08686, 0.7081, 0.08686, 0.7081, 0.1417, 0.73, 0.1417, 0.73, 0.08686, 0.73, 0.08686, 0.73, 0.4158, 0.7081, 0.4158, 0.7081, 0.4158, 0.73, 0.4158, 0.73, 0.361, 0.73, 0.361, 0.7081, 0.4158, 0.7081, 0.4158, 0.73, 0.361, 0.7081, 0.361, 0.7081, 0.4158, 0.7081, 0.4158, 0.7081, 0.361, 0.7081, 0.361, 0.73, 0.4158, 0.73, 0.4158, 0.7081, 0.02646, 0.7723, 0.2265, 0.7723, 0.2265, 0.9723, 0.02646, 0.9723, 0.02646, 0.7723, 0.2265, 0.7723, 0.2265, 0.9723, 0.02646, 0.9723, 0.02646, 0.7723, 0.2265, 0.7723, 0.2265, 0.9723, 0.02646, 0.9723, 0.02646, 0.7723, 0.2265, 0.7723, 0.2265, 0.9723, 0.02646, 0.9723, 0.02646, 0.7723, 0.2265, 0.7723, 0.2265, 0.9723, 0.02646, 0.9723, 0.02646, 0.7723, 0.2265, 0.7723, 0.2265, 0.9723, 0.02646, 0.9723, 0.02646, 0.7723, 0.2265, 0.7723, 0.2265, 0.9723, 0.02646, 0.9723, 0.02646, 0.7723, 0.2265, 0.7723, 0.2265, 0.9723, 0.02646, 0.9723, 0.02646, 0.7723, 0.2265, 0.7723, 0.2265, 0.9723, 0.02646, 0.9723, 0.02646, 0.7723, 0.2265, 0.7723, 0.2265, 0.9723, 0.02646, 0.9723, 0.1265, 0.9723, 0.1805, 0.9564, 0.2174, 0.9139, 0.2254, 0.8581, 0.202, 0.8068, 0.1546, 0.7764, 0.09829, 0.7764, 0.05089, 0.8068, 0.02748, 0.8581, 0.0355, 0.9139, 0.0724, 0.9564, 0.02646, 0.7723, 0.2265, 0.7723, 0.2265, 0.9723, 0.02646, 0.9723, 0.1265, 0.9723, 0.1805, 0.9564, 0.2174, 0.9139, 0.2254, 0.8581, 0.202, 0.8068, 0.1546, 0.7764, 0.09829, 0.7764, 0.05089, 0.8068, 0.02748, 0.8581, 0.0355, 0.9139, 0.0724, 0.9564, 0.02646, 0.7723, 0.2265, 0.7723, 0.2265, 0.9723, 0.02646, 0.9723, 0.02646, 0.7723, 0.2265, 0.7723, 0.2265, 0.9723, 0.02646, 0.9723, 0.02646, 0.7723, 0.2265, 0.7723, 0.2265, 0.9723, 0.02646, 0.9723, 0.02646, 0.7723, 0.2265, 0.7723, 0.2265, 0.9723, 0.02646, 0.9723, 0.6624, 0.9322, 0.652, 0.9072, 0.6724, 0.9032, 0.6796, 0.9206, 0.9503, 0.5146, 0.9503, 0.9859, 0.9401, 0.9859, 0.9401, 0.5146, 0.8694, 0.5146, 0.8694, 0.9859, 0.8592, 0.9859, 0.8592, 0.5146, 0.8896, 0.5146, 0.8896, 0.9859, 0.8795, 0.9859, 0.8795, 0.5146, 0.9604, 0.5146, 0.9604, 0.9859, 0.9503, 0.9859, 0.9503, 0.5146, 0.8491, 0.5146, 0.8491, 0.9859, 0.839, 0.9859, 0.839, 0.5146, 0.8289, 0.5146, 0.8289, 0.9859, 0.8188, 0.9859, 0.8188, 0.5146, 0.8592, 0.5146, 0.8592, 0.9859, 0.8491, 0.9859, 0.8491, 0.5146, 0.9401, 0.5146, 0.9401, 0.9859, 0.93, 0.9859, 0.93, 0.5146, 0.8795, 0.5146, 0.8795, 0.9859, 0.8694, 0.9859, 0.8694, 0.5146, 0.8997, 0.5146, 0.8997, 0.9859, 0.8896, 0.9859, 0.8896, 0.5146, 0.9705, 0.5146, 0.9705, 0.9859, 0.9604, 0.9859, 0.9604, 0.5146, 0.839, 0.5146, 0.839, 0.9859, 0.8289, 0.9859, 0.8289, 0.5146, 0.9199, 0.5146, 0.9199, 0.9859, 0.9098, 0.9859, 0.9098, 0.5146, 0.9098, 0.5146, 0.9098, 0.9859, 0.8997, 0.9859, 0.8997, 0.5146, 0.93, 0.5146, 0.93, 0.9859, 0.9199, 0.9859, 0.9199, 0.5146, 0.9806, 0.5146, 0.9806, 0.9859, 0.9705, 0.9859, 0.9705, 0.5146, 0.7064, 0.9616, 0.6815, 0.9513, 0.693, 0.934, 0.7105, 0.9412, 0.7584, 0.9513, 0.7334, 0.9616, 0.7294, 0.9412, 0.7468, 0.934, 0.7878, 0.9072, 0.7775, 0.9322, 0.7602, 0.9206, 0.7674, 0.9032, 0.7064, 0.8258, 0.7334, 0.8258, 0.7294, 0.8462, 0.7105, 0.8462, 0.7775, 0.8553, 0.7878, 0.8802, 0.7674, 0.8843, 0.7602, 0.8668, 0.652, 0.8802, 0.6624, 0.8553, 0.6796, 0.8668, 0.6724, 0.8843, 0.6624, 0.8553, 0.6815, 0.8362, 0.693, 0.8534, 0.6796, 0.8668, 0.652, 0.9072, 0.652, 0.8802, 0.6724, 0.8843, 0.6724, 0.9032, 0.6815, 0.9513, 0.6624, 0.9322, 0.6796, 0.9206, 0.693, 0.934, 0.7334, 0.9616, 0.7064, 0.9616, 0.7105, 0.9412, 0.7294, 0.9412, 0.7775, 0.9322, 0.7584, 0.9513, 0.7468, 0.934, 0.7602, 0.9206, 0.7334, 0.8258, 0.7584, 0.8362, 0.7468, 0.8534, 0.7294, 0.8462, 0.7878, 0.8802, 0.7878, 0.9072, 0.7674, 0.9032, 0.7674, 0.8843, 0.6815, 0.8362, 0.7064, 0.8258, 0.7105, 0.8462, 0.693, 0.8534, 0.7584, 0.8362, 0.7775, 0.8553, 0.7602, 0.8668, 0.7468, 0.8534, 0.6828, 0.919, 0.6759, 0.9025, 0.7208, 0.8936, 0.7119, 0.9384, 0.6954, 0.9316, 0.7208, 0.8936, 0.7588, 0.8682, 0.7656, 0.8847, 0.7208, 0.8936, 0.6954, 0.9316, 0.6828, 0.919, 0.7208, 0.8936, 0.7656, 0.8847, 0.7656, 0.9025, 0.7208, 0.8936, 0.6759, 0.9025, 0.6759, 0.8847, 0.7208, 0.8936, 0.7656, 0.9025, 0.7588, 0.919, 0.7208, 0.8936, 0.6759, 0.8847, 0.6828, 0.8682, 0.7208, 0.8936, 0.7588, 0.919, 0.7462, 0.9316, 0.7208, 0.8936, 0.7119, 0.8487, 0.7297, 0.8487, 0.7208, 0.8936, 0.6828, 0.8682, 0.6954, 0.8556, 0.7208, 0.8936, 0.7462, 0.9316, 0.7297, 0.9384, 0.7208, 0.8936, 0.7297, 0.8487, 0.7462, 0.8556, 0.7208, 0.8936, 0.6954, 0.8556, 0.7119, 0.8487, 0.7208, 0.8936, 0.7297, 0.9384, 0.7119, 0.9384, 0.7208, 0.8936, 0.7462, 0.8556, 0.7588, 0.8682, 0.7208, 0.8936, 0.8033, -0.001426, 0.9269, -0.001426, 0.9269, 0.06511, 0.9269, 0.2505, 0.7416, 0.2505, 0.7416, 0.06511, 0.9655, 0.4546, 0.8419, 0.4546, 0.8419, 0.2693, 0.9655, 0.2693, 0.9269, 0.0002009, 0.8033, 0.0002009, 0.7416, 0.06674, 0.7416, 0.2521, 0.9269, 0.2521, 0.9269, 0.06674, 0.7416, 0.06511, 0.7416, 0.2505, 0.3091, 0.2505, 0.3091, 0.06511, 0.6109, 0.365, 0.7576, 0.365, 0.7576, 0.4628, 0.6109, 0.4628, 0.7003, 0.2864, 0.7981, 0.2864, 0.7981, 0.3451, 0.7003, 0.3451, 0.7003, 0.2864, 0.7003, 0.3451, 0.6311, 0.3647, 0.6311, 0.2669, 0.2685, 0.365, 0.2685, 0.4628, 0.02393, 0.4628, 0.02393, 0.365, 0.6311, 0.2669, 0.6311, 0.3647, 0.2887, 0.3647, 0.2887, 0.2669, 0.6109, 0.365, 0.6109, 0.4628, 0.2685, 0.4628, 0.2685, 0.365, 0.7416, 0.2521, 0.7416, 0.06674, 0.3091, 0.06674, 0.3091, 0.2521, 0.9685, 0.4546, 0.8449, 0.4546, 0.8449, 0.2693, 0.9685, 0.2693, 0.3091, 0.06511, 0.3091, 0.2505, 0.0002004, 0.2505, 0.0002003, 0.06511, 0.0002002, -0.001426, 0.2473, -0.001426, 0.2196, 0.2864, 0.2196, 0.3451, 0.02393, 0.3451, 0.02393, 0.2864, 0.3091, 0.2521, 0.3091, 0.06674, 0.2473, 0.0002002, 0.0002002, 0.0002002, 0.0002002, 0.06674, 0.0002002, 0.2521, 0.2887, 0.2669, 0.2887, 0.3647, 0.2196, 0.3451, 0.2196, 0.2864, 0.9438, 0.5164, 0.8696, 0.5164, 0.8449, 0.4546, 0.9685, 0.4546, 0.9408, 0.5164, 0.8666, 0.5164, 0.8419, 0.4546, 0.9655, 0.4546, 0.2656, 0.7725, 0.5489, 0.7725, 0.5489, 0.8476, 0.2656, 0.8476, 0.2656, 0.7725, 0.5489, 0.7725, 0.5489, 0.8476, 0.2656, 0.8476, 0.2656, 0.7725, 0.5489, 0.7725, 0.5489, 0.8476, 0.2656, 0.8476, 0.2656, 0.7725, 0.5489, 0.7725, 0.5489, 0.8476, 0.2656, 0.8476, 0.2656, 0.7725, 0.5489, 0.7725, 0.5489, 0.8476, 0.2656, 0.8476, 0.2656, 0.7725, 0.5489, 0.7725, 0.5489, 0.8476, 0.2656, 0.8476, 0.2656, 0.7725, 0.5489, 0.7725, 0.5489, 0.8476, 0.2656, 0.8476, 0.2656, 0.7725, 0.5489, 0.7725, 0.5489, 0.8476, 0.2656, 0.8476, 0.2656, 0.7725, 0.5489, 0.7725, 0.5489, 0.8476, 0.2656, 0.8476, 0.2656, 0.7725, 0.5489, 0.7725, 0.5489, 0.8476, 0.2656, 0.8476, 0.2656, 0.7725, 0.5489, 0.7725, 0.5489, 0.8476, 0.2656, 0.8476, 0.2656, 0.7725, 0.5489, 0.7725, 0.5489, 0.8476, 0.2656, 0.8476, 0.2656, 0.7725, 0.5489, 0.7725, 0.5489, 0.8476, 0.2656, 0.8476, 0.2656, 0.7725, 0.5489, 0.7725, 0.5489, 0.8476, 0.2656, 0.8476, 0.799, 0.81, 0.616, 0.8096, 0.616, 0.7856, 0.799, 0.786, 0.799, 0.6181, 0.616, 0.6176, 0.616, 0.5936, 0.799, 0.5941, 0.799, 0.666, 0.616, 0.6656, 0.616, 0.6416, 0.799, 0.6421, 0.799, 0.5941, 0.616, 0.5936, 0.616, 0.5697, 0.799, 0.5701, 0.799, 0.786, 0.616, 0.7856, 0.616, 0.7616, 0.799, 0.762, 0.799, 0.6421, 0.616, 0.6416, 0.616, 0.6176, 0.799, 0.6181, 0.799, 0.69, 0.616, 0.6896, 0.616, 0.6656, 0.799, 0.666, 0.799, 0.738, 0.616, 0.7376, 0.616, 0.7136, 0.799, 0.714, 0.799, 0.714, 0.616, 0.7136, 0.616, 0.6896, 0.799, 0.69, 0.799, 0.762, 0.616, 0.7616, 0.616, 0.7376, 0.799, 0.738])
me_cube_008.use_remesh_preserve_volume = False
me_cube_008.use_remesh_preserve_attributes = False
me_cube_008.use_mirror_vertex_groups = False
me_cube_008.update()
arm_weapon = bpy.data.armatures.new('Weapon')  # bones are not reproduced

# ---- objects
ob_armature_flak = bpy.data.objects.new('Armature_Flak', arm_weapon)
ob_cube_004 = bpy.data.objects.new('Cube.004', me_cube_013)
ob_cube_008 = bpy.data.objects.new('Cube.008', me_cube_008)

# ---- transforms, parenting, visibility, modifiers, constraints
ob_armature_flak.location = (0.0, 0.0, 0.0)
ob_armature_flak.lineart.crease_threshold = 0.0
ob_cube_004.location = (0.0, 4.8, 0.0)
ob_cube_004.lineart.crease_threshold = 0.0
ob_cube_008.location = (1.227e-08, 0.0, 0.0)
ob_cube_008.lineart.crease_threshold = 0.0

# ---- collection membership
col_collection_1.objects.link(ob_armature_flak)
col_collection_5.objects.link(ob_cube_004)
col_collection_5.objects.link(ob_cube_008)

# ---- scene / render settings (as saved in the file)
scene.frame_start = 1; scene.frame_end = 250; scene.frame_set(250)
scene.render.engine = 'BLENDER_EEVEE_NEXT'
scene.render.image_settings.compression = 90
scene.render.resolution_x = 240
scene.render.resolution_y = 240
scene.render.pixel_aspect_x = 100.0
scene.render.pixel_aspect_y = 100.0
scene.render.fps = 25
scene.render.dither_intensity = 0.0
scene.render.film_transparent = True
scene.render.use_compositing = False
scene.render.use_sequencer = False
scene.render.bake_margin = 2
scene.render.bake_bias = 0.0
scene.render.use_stamp_time = False
scene.render.use_stamp_date = False
scene.render.use_stamp_frame = False
scene.render.use_stamp_camera = False
scene.render.use_stamp_scene = False
scene.render.use_stamp_filename = False
scene.render.use_stamp_render_time = False
scene.render.stamp_font_size = 0
scene.cycles.use_denoising = False
scene.cycles.samples = 10
scene.cycles.sampling_pattern = 'TABULATED_SOBOL'
scene.cycles.light_sampling_threshold = 0.0
scene.cycles.use_adaptive_sampling = False
scene.cycles.use_light_tree = False
scene.cycles.blur_glossy = 0.0
scene.cycles.volume_bounces = 1
scene.cycles.pixel_filter_type = 'GAUSSIAN'
scene.cycles.sample_clamp_indirect = 0.0
scene.view_settings.view_transform = 'Raw'
bpy.context.view_layer.update()

# ---- added for rendering (the .blend has no active camera and no usable light): camera, sun
cam_auto = bpy.data.cameras.new('AutoCamera')
cam_auto.lens = 50.0
cam_auto.sensor_width = 36.0
cam_auto.clip_end = 1000.0
ob_auto_camera = bpy.data.objects.new('AutoCamera', cam_auto)
scene.collection.objects.link(ob_auto_camera)
ob_auto_camera.location = (15.493, -18.5916, 12.0944)
ob_auto_camera.rotation_euler = (1.09748, -7.21219e-08, 0.694738)
scene.camera = ob_auto_camera
light_auto_sun = bpy.data.lights.new('AutoSun', 'SUN')
light_auto_sun.energy = 3.0
light_auto_sun.angle = 0.0523599
ob_auto_sun = bpy.data.objects.new('AutoSun', light_auto_sun)
scene.collection.objects.link(ob_auto_sun)
ob_auto_sun.rotation_euler = (0.872665, 0.174533, 0.523599)
bpy.context.view_layer.update()
